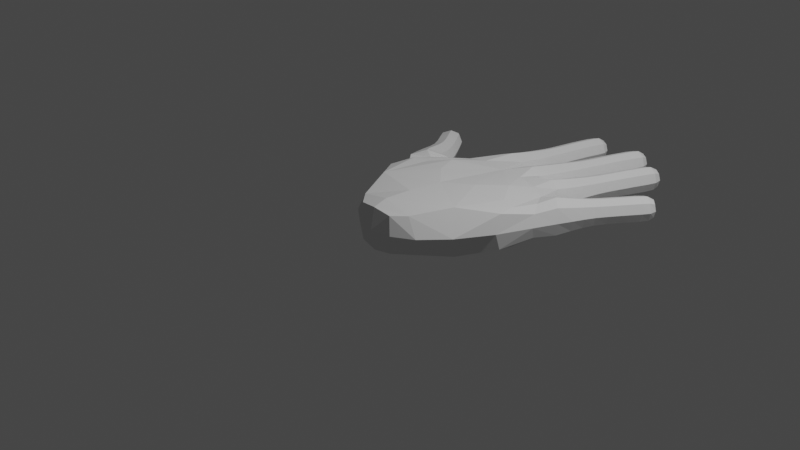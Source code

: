 # Source: ArmaturePreApply.blend  (saved by Blender 3.4.6; exported with 4.5.12 LTS)
import bpy
from mathutils import Matrix  # noqa: F401  (used for matrix-valued properties, if any)

bpy.ops.wm.read_factory_settings(use_empty=True)
scene = bpy.context.scene
scene.name = 'Scene'

# ---- collections
col_collection = bpy.data.collections.new('Collection'); scene.collection.children.link(col_collection)

# ---- world
world_world = bpy.data.worlds.new('World'); scene.world = world_world
world_world.use_nodes = True; world_world.node_tree.nodes.clear()
_N = world_world.node_tree.nodes; _L = world_world.node_tree.links
n0 = _N.new('ShaderNodeOutputWorld'); n0.name = 'World Output'; n0.location = (300, 300)
n1 = _N.new('ShaderNodeBackground'); n1.name = 'Background'; n1.location = (10, 300)
n1.inputs[0].default_value = (0.05088, 0.05088, 0.05088, 1.0)
_L.new(n1.outputs[0], n0.inputs[0])
n0.is_active_output = True
world_world.color = (0.05088, 0.05088, 0.05088)
world_world.use_sun_shadow = False
world_world.sun_shadow_jitter_overblur = 0.0

# ---- cameras
cam_camera = bpy.data.cameras.new('Camera')
cam_camera.clip_end = 100.0
cam_camera.ortho_scale = 7.314

# ---- lights
light_light = bpy.data.lights.new('Light', 'POINT')
light_light.transmission_factor = 0.0
light_light.energy = 1000.0
light_light.shadow_soft_size = 0.1
light_light.shadow_maximum_resolution = 0.006
light_light.use_absolute_resolution = True

# ---- meshes
me_cube_002 = bpy.data.meshes.new('Cube.002')
me_cube_002.from_pydata([(0.5853, 0.2033, -0.2852), (-0.5164, 0.2835, -0.2868), (-0.5149, 0.2672, 0.272), (0.5868, 0.187, 0.2704), (0.1995, -0.3203, -0.2082), (-0.2159, -0.295, -0.2082), (-0.2159, -0.295, 0.2082), (0.1995, -0.3203, 0.2082), (1.047, 0.862, -0.1296), (0.8444, 1.194, -0.2304), (0.8444, 1.194, 0.1471), (1.047, 0.862, 0.132), (1.323, 1.479, -0.1054), (1.146, 1.594, -0.1054), (1.146, 1.594, 0.1054), (1.323, 1.479, 0.1054), (1.469, 1.703, -0.1007), (1.303, 1.817, -0.1007), (1.303, 1.817, 0.1007), (1.469, 1.703, 0.1007), (1.667, 2.03, -0.0755), (1.543, 2.117, -0.0755), (1.543, 2.117, 0.0755), (1.667, 2.03, 0.0755), (0.5358, 1.446, -0.1922), (0.5358, 1.446, 0.1922), (0.7775, 2.012, -0.1054), (0.977, 1.944, -0.1054), (0.977, 1.944, 0.1054), (0.7775, 2.012, 0.1054), (0.9313, 2.414, -0.1007), (1.119, 2.34, -0.1007), (1.119, 2.34, 0.1007), (0.9313, 2.414, 0.1007), (1.101, 2.766, -0.0755), (1.241, 2.709, -0.0755), (1.241, 2.709, 0.0755), (1.101, 2.766, 0.0755), (0.1443, 1.402, -0.1654), (0.1443, 1.402, 0.1678), (0.4485, 2.285, -0.1037), (0.6474, 2.226, -0.1037), (0.6474, 2.226, 0.1037), (0.4485, 2.285, 0.1037), (0.5892, 2.709, -0.1007), (0.779, 2.642, -0.1007), (0.779, 2.642, 0.1007), (0.5892, 2.709, 0.1007), (0.7375, 3.032, -0.0755), (0.8786, 2.978, -0.0755), (0.8786, 2.978, 0.0755), (0.7375, 3.032, 0.0755), (-0.3413, 1.392, -0.1485), (-0.3413, 1.392, 0.1509), (-0.02292, 2.274, -0.1054), (0.1843, 2.237, -0.1054), (0.1843, 2.237, 0.1054), (-0.02292, 2.274, 0.1054), (0.06872, 2.687, -0.1007), (0.264, 2.638, -0.1007), (0.264, 2.638, 0.1007), (0.06872, 2.687, 0.1007), (0.1873, 3.015, -0.0755), (0.3323, 2.973, -0.0755), (0.3323, 2.973, 0.0755), (0.1873, 3.015, 0.0755), (-0.7982, 0.8289, -0.1336), (-0.5914, 1.233, -0.1604), (-0.559, 1.213, 0.25), (-0.7982, 0.8289, 0.136), (-0.9907, 1.496, -0.1054), (-0.7995, 1.583, -0.1054), (-0.7995, 1.583, 0.1054), (-0.9907, 1.496, 0.1054), (-1.207, 1.897, -0.0755), (-1.081, 1.98, -0.0755), (-1.081, 1.98, 0.0755), (-1.207, 1.897, 0.0755), (1.212, 1.256, -0.1304), (1.007, 1.4, -0.1304), (1.007, 1.4, 0.1304), (1.212, 1.256, 0.1304), (1.598, 1.887, -0.1007), (1.432, 2.002, -0.1007), (1.432, 2.002, 0.1007), (1.598, 1.887, 0.1007), (0.6693, 1.725, -0.1304), (0.9022, 1.645, -0.1304), (0.9022, 1.645, 0.1304), (0.6693, 1.725, 0.1304), (0.8573, 2.22, -0.1007), (1.046, 2.15, -0.1007), (1.046, 2.15, 0.1007), (0.8573, 2.22, 0.1007), (1.014, 2.619, -0.1007), (1.201, 2.544, -0.1007), (1.201, 2.544, 0.1007), (1.014, 2.619, 0.1007), (0.284, 1.799, -0.1405), (0.5416, 1.726, -0.1405), (0.5416, 1.726, 0.1405), (0.284, 1.799, 0.1405), (0.3684, 2.055, -0.1193), (0.5986, 1.992, -0.1193), (0.5986, 1.992, 0.1193), (0.3684, 2.055, 0.1193), (0.5195, 2.5, -0.1007), (0.711, 2.438, -0.1007), (0.711, 2.438, 0.1007), (0.5195, 2.5, 0.1007), (0.6606, 2.901, -0.1007), (0.8489, 2.83, -0.1007), (0.8489, 2.83, 0.1007), (0.6606, 2.901, 0.1007), (-0.1007, 1.96, -0.1304), (0.1501, 1.926, -0.1304), (0.1501, 1.926, 0.1304), (-0.1007, 1.96, 0.1304), (0.02461, 2.49, -0.1007), (0.2215, 2.448, -0.1007), (0.2215, 2.448, 0.1007), (0.02461, 2.49, 0.1007), (0.1219, 2.88, -0.1007), (0.3156, 2.825, -0.1007), (0.3156, 2.825, 0.1007), (0.1219, 2.88, 0.1007), (-0.9309, 1.259, -0.1304), (-0.697, 1.361, -0.1304), (-0.697, 1.361, 0.1304), (-0.9309, 1.259, 0.1304), (-1.116, 1.714, -0.1007), (-0.9455, 1.82, -0.1007), (-0.9455, 1.82, 0.1007), (-1.116, 1.714, 0.1007), (-0.8565, 0.9849, -0.1604), (-0.5914, 1.233, 0.1604), (-0.8565, 0.9849, 0.1604), (-0.6222, 1.049, -0.1819), (-0.8595, 0.7488, 0.001207), (1.612, 2.083, 0.09205), (-0.6222, 1.049, 0.1843), (-0.3128, 1.53, 0.001207), (-0.7434, 0.5792, 0.2002), (-0.4741, 0.8656, 0.2343), (-0.1777, 0.7758, 0.2667), (-0.1234, 1.423, 0.1842), (-0.724, 1.109, -0.2205), (-0.1234, 1.423, -0.1818), (-0.9062, 0.9385, -9.313e-10), (-0.1792, 0.7921, -0.2815), (-0.4726, 0.8816, -0.2694), (-0.7434, 0.5792, -0.1978), (-0.6583, 0.1443, 0.001207), (1.536, 2.136, 9.313e-10), (0.3487, 0.7418, 0.2607), (0.02143, 0.1278, 0.2859), (0.006811, 0.1245, -0.2874), (0.6975, 0.06498, 0.001207), (-0.724, 1.109, 0.2205), (1.612, 2.083, -0.09205), (0.4052, 1.377, 0.1739), (-0.5417, 1.279, 9.313e-10), (0.4052, 1.377, -0.1715), (-0.8261, 0.9324, -0.1075), (1.687, 2.03, 4.657e-10), (0.3472, 0.7581, -0.2754), (0.9035, 0.5206, -0.1971), (1.074, 0.8148, 0.001207), (-0.008803, -0.3301, -0.2367), (0.9035, 0.5206, 0.1995), (0.9679, 0.9894, 0.1787), (0.7475, 0.7383, 0.2276), (0.6632, 1.289, 0.1705), (-0.245, -0.3166, -1.863e-09), (0.6632, 1.289, -0.1681), (-0.008803, -0.3301, 0.2367), (0.749, 0.7543, -0.2627), (0.9679, 0.9894, -0.1763), (0.2274, -0.3436, 4.657e-10), (-0.4956, 1.294, 0.1109), (-0.8261, 0.9324, 0.1099), (-0.4956, 1.294, -0.1085), (1.09, 2.783, -4.657e-10), (1.176, 2.749, 0.09205), (1.261, 2.714, -8.149e-10), (1.176, 2.749, -0.09205), (0.726, 3.048, -4.657e-10), (0.812, 3.015, 0.09205), (0.8979, 2.983, -8.149e-10), (0.812, 3.015, -0.09205), (0.1744, 3.03, -4.657e-10), (0.2628, 3.004, 0.09205), (0.3512, 2.978, -8.149e-10), (0.2628, 3.004, -0.09205), (-1.229, 1.901, -4.657e-10), (-1.152, 1.951, 0.09205), (-1.075, 2.002, -8.149e-10), (-1.152, 1.951, -0.09205), (0.34, -0.1946, -0.2115), (-0.3435, -0.147, -0.2116), (-0.3435, -0.147, 0.214), (0.34, -0.1946, 0.2139), (1.143, 1.103, -0.1529), (0.9434, 1.294, -0.1547), (1.11, 1.328, -0.1793), (0.8755, 1.311, -2.328e-10), (0.9434, 1.294, 0.1547), (0.9687, 1.428, 0.0), (1.143, 1.103, 0.1529), (1.11, 1.328, 0.1793), (1.251, 1.229, 0.0), (1.266, 1.372, -0.1155), (1.073, 1.496, -0.1155), (1.235, 1.537, -0.1449), (1.073, 1.496, 0.1155), (1.113, 1.616, -1.222e-09), (1.266, 1.372, 0.1155), (1.235, 1.537, 0.1449), (1.356, 1.458, 1.222e-09), (1.394, 1.592, -0.1013), (1.226, 1.705, -0.1013), (1.386, 1.76, -0.1384), (1.226, 1.705, 0.1013), (1.272, 1.838, -1.222e-09), (1.394, 1.592, 0.1013), (1.386, 1.76, 0.1384), (1.5, 1.681, 1.222e-09), (1.536, 1.799, -0.1007), (1.371, 1.914, -0.1007), (1.515, 1.944, -0.1384), (1.371, 1.914, 0.1007), (1.401, 2.023, -1.222e-09), (1.536, 1.799, 0.1007), (1.515, 1.944, 0.1384), (1.628, 1.865, 1.222e-09), (1.65, 1.97, -0.09636), (1.492, 2.08, -0.09636), (1.492, 2.08, 0.09636), (1.65, 1.97, 0.09636), (0.6136, 1.56, -0.151), (0.7858, 1.685, -0.1793), (0.8537, 1.454, -0.1544), (0.9459, 1.63, 1.863e-09), (0.8537, 1.454, 0.1544), (0.7858, 1.685, 0.1793), (0.6136, 1.56, 0.151), (0.6257, 1.74, 0.0), (0.5412, 1.499, 1.63e-09), (0.7252, 1.88, -0.1155), (0.8772, 1.978, -0.1449), (0.9431, 1.808, -0.1155), (1.014, 1.932, -5.821e-10), (0.9431, 1.808, 0.1155), (0.8772, 1.978, 0.1449), (0.7252, 1.88, 0.1155), (0.7401, 2.025, 5.821e-10), (0.8204, 2.122, -0.1013), (0.9516, 2.185, -0.1384), (1.011, 2.054, -0.1013), (1.081, 2.137, -1.222e-09), (1.011, 2.054, 0.1013), (0.9516, 2.185, 0.1384), (0.8204, 2.122, 0.1013), (0.822, 2.233, 1.222e-09), (0.8935, 2.316, -0.1007), (1.025, 2.377, -0.1384), (1.081, 2.244, -0.1007), (1.154, 2.326, -1.222e-09), (1.081, 2.244, 0.1007), (1.025, 2.377, 0.1384), (0.8935, 2.316, 0.1007), (0.8962, 2.427, 1.222e-09), (0.9719, 2.515, -0.1007), (1.108, 2.581, -0.1384), (1.159, 2.441, -0.1007), (1.236, 2.529, -1.222e-09), (1.159, 2.441, 0.1007), (1.108, 2.581, 0.1384), (0.9719, 2.515, 0.1007), (0.9792, 2.633, 1.222e-09), (1.058, 2.715, -0.09636), (1.236, 2.642, -0.09636), (1.236, 2.642, 0.09636), (1.058, 2.715, 0.09636), (0.2428, 1.648, -0.1619), (0.4128, 1.763, -0.1932), (0.5083, 1.578, -0.1563), (0.5899, 1.712, 0.0), (0.5083, 1.578, 0.1563), (0.4128, 1.763, 0.1932), (0.2428, 1.648, 0.1619), (0.2357, 1.813, -1.863e-09), (0.1681, 1.605, -9.313e-10), (0.3256, 1.932, -0.1293), (0.4835, 2.024, -0.1641), (0.5736, 1.865, -0.1293), (0.6418, 1.98, 9.895e-10), (0.5736, 1.865, 0.1293), (0.4835, 2.024, 0.1641), (0.3256, 1.932, 0.1293), (0.3253, 2.067, -9.895e-10), (0.4097, 2.172, -0.1103), (0.5479, 2.255, -0.1426), (0.6219, 2.112, -0.1103), (0.6847, 2.215, -1.513e-09), (0.6219, 2.112, 0.1103), (0.5479, 2.255, 0.1426), (0.4097, 2.172, 0.1103), (0.4112, 2.296, 1.513e-09), (0.4847, 2.394, -0.1011), (0.6153, 2.469, -0.1384), (0.6777, 2.334, -0.1011), (0.7469, 2.427, -1.222e-09), (0.6777, 2.334, 0.1011), (0.6153, 2.469, 0.1384), (0.4847, 2.394, 0.1011), (0.4836, 2.512, 1.222e-09), (0.5542, 2.606, -0.1007), (0.6841, 2.676, -0.1384), (0.7449, 2.542, -0.1007), (0.8146, 2.63, -1.222e-09), (0.7449, 2.542, 0.1007), (0.6841, 2.676, 0.1384), (0.5542, 2.606, 0.1007), (0.5536, 2.722, 1.222e-09), (0.6248, 2.807, -0.1007), (0.7547, 2.866, -0.1384), (0.8137, 2.738, -0.1007), (0.8842, 2.817, -1.222e-09), (0.8137, 2.738, 0.1007), (0.7547, 2.866, 0.1384), (0.6248, 2.807, 0.1007), (0.6252, 2.915, 1.222e-09), (0.698, 2.987, -0.09636), (0.8781, 2.919, -0.09636), (0.8781, 2.919, 0.09636), (0.698, 2.987, 0.09636), (-0.1652, 1.744, -0.1551), (0.02468, 1.943, -0.1793), (0.1227, 1.724, -0.1569), (0.1971, 1.919, 1.863e-09), (0.1227, 1.724, 0.1569), (0.02468, 1.943, 0.1793), (-0.1652, 1.744, 0.1551), (-0.1478, 1.966, 0.0), (-0.05715, 2.133, -0.1155), (0.08071, 2.255, -0.1449), (0.1698, 2.095, -0.1155), (0.2232, 2.229, -5.821e-10), (0.1698, 2.095, 0.1155), (0.08071, 2.255, 0.1449), (-0.05715, 2.133, 0.1155), (-0.06178, 2.281, 5.821e-10), (0.003057, 2.389, -0.1013), (0.1231, 2.469, -0.1384), (0.2017, 2.35, -0.1013), (0.2584, 2.44, -1.222e-09), (0.2017, 2.35, 0.1013), (0.1231, 2.469, 0.1384), (0.003057, 2.389, 0.1013), (-0.0123, 2.498, 1.222e-09), (0.04578, 2.589, -0.1007), (0.1664, 2.663, -0.1384), (0.2419, 2.544, -0.1007), (0.3006, 2.629, -1.222e-09), (0.2419, 2.544, 0.1007), (0.1664, 2.663, 0.1384), (0.04578, 2.589, 0.1007), (0.0321, 2.696, 1.222e-09), (0.09451, 2.784, -0.1007), (0.2188, 2.852, -0.1384), (0.2889, 2.732, -0.1007), (0.3519, 2.814, -1.222e-09), (0.2889, 2.732, 0.1007), (0.2188, 2.852, 0.1384), (0.09451, 2.784, 0.1007), (0.0856, 2.89, 1.222e-09), (0.1518, 2.967, -0.09636), (0.337, 2.914, -0.09636), (0.337, 2.914, 0.09636), (0.1518, 2.967, 0.09636), (-0.8946, 1.105, -0.1472), (-0.8139, 1.31, -0.1793), (-0.6527, 1.266, -0.1472), (-0.6531, 1.38, -2.212e-09), (-0.6527, 1.266, 0.1472), (-0.8139, 1.31, 0.1793), (-0.8946, 1.105, 0.1472), (-0.9747, 1.24, 2.212e-09), (-0.9576, 1.387, -0.1155), (-0.8951, 1.539, -0.1449), (-0.7432, 1.47, -0.1155), (-0.7637, 1.599, -5.821e-10), (-0.7432, 1.47, 0.1155), (-0.8951, 1.539, 0.1449), (-0.9576, 1.387, 0.1155), (-1.027, 1.48, 5.821e-10), (-1.046, 1.603, -0.1013), (-1.031, 1.767, -0.1384), (-0.8691, 1.701, -0.1013), (-0.9135, 1.839, -1.222e-09), (-0.8691, 1.701, 0.1013), (-1.031, 1.767, 0.1384), (-1.046, 1.603, 0.1013), (-1.148, 1.694, 1.222e-09), (-1.182, 1.822, -0.09636), (-1.021, 1.927, -0.09636), (-1.021, 1.927, 0.09636), (-1.182, 1.822, 0.09636), (-0.005578, -0.1769, -0.263), (-1.169, 1.978, 3.376e-09), (-0.6307, 0.8257, 0.2443), (-0.2773, 1.038, 0.2598), (0.9103, 1.335, 0.0), (1.044, 1.195, -0.2097), (-0.2773, 1.038, -0.2573), (-0.6307, 0.8257, -0.2419), (0.2691, 3.026, 3.376e-09), (0.8201, 3.037, 3.376e-09), (0.05839, 0.5261, 0.2642), (0.4561, -0.2098, 0.001207), (-0.002585, -0.1771, 0.2857), (1.185, 2.773, 3.376e-09), (-0.4611, -0.1482, 0.001207), (1.626, 2.103, -3.376e-09), (-0.437, 1.365, 0.001207), (0.04377, 0.5228, -0.2658), (-0.6647, 1.108, 0.1503), (-0.8856, 0.8677, 0.001207), (0.8874, 0.7032, 0.2047), (-0.6647, 1.108, -0.1479), (0.5544, 1.031, 0.234), (0.5544, 1.031, -0.2316), (-0.01006, -0.3773, 3.492e-09), (0.8889, 0.7192, -0.2398), (-0.7966, 0.4788, 0.001207), (0.917, 0.4431, 0.001207), (1.044, 1.195, 0.2097), (1.18, 1.069, 0.0), (1.17, 1.434, -0.1589), (1.037, 1.52, -1.084e-09), (1.17, 1.434, 0.1589), (1.303, 1.349, 1.084e-09), (1.31, 1.649, -0.1392), (1.194, 1.726, -1.084e-09), (1.31, 1.649, 0.1392), (1.426, 1.571, 1.084e-09), (1.454, 1.857, -0.1384), (1.34, 1.936, -1.084e-09), (1.454, 1.857, 0.1384), (1.567, 1.778, 1.084e-09), (1.572, 2.026, -0.1326), (1.463, 2.102, -3.492e-10), (1.572, 2.026, 0.1326), (1.681, 1.95, 3.492e-10), (0.7312, 1.502, -0.2081), (0.8977, 1.447, 1.863e-09), (0.7312, 1.502, 0.2081), (0.5739, 1.582, -4.889e-09), (0.8342, 1.844, -0.1589), (0.9839, 1.795, 4.22e-10), (0.8342, 1.844, 0.1589), (0.6844, 1.893, -4.22e-10), (0.9157, 2.088, -0.1392), (1.047, 2.041, -1.004e-09), (0.9157, 2.088, 0.1392), (0.7846, 2.135, 1.004e-09), (0.9875, 2.28, -0.1384), (1.117, 2.23, -1.084e-09), (0.9875, 2.28, 0.1384), (0.8583, 2.329, 1.084e-09), (1.065, 2.478, -0.1384), (1.194, 2.427, -1.084e-09), (1.065, 2.478, 0.1384), (0.9369, 2.529, 1.084e-09), (1.148, 2.68, -0.1326), (1.27, 2.63, 0.0), (1.148, 2.68, 0.1326), (1.025, 2.73, 0.0), (0.3804, 1.606, -0.2161), (0.5525, 1.571, 1.63e-09), (0.3804, 1.606, 0.2161), (0.1977, 1.676, 3.027e-09), (0.4496, 1.898, -0.1778), (0.6202, 1.852, -2.765e-10), (0.4496, 1.898, 0.1778), (0.2791, 1.945, 2.765e-10), (0.5158, 2.142, -0.1516), (0.6616, 2.101, -1.506e-09), (0.5158, 2.142, 0.1516), (0.3699, 2.184, 1.506e-09), (0.5812, 2.364, -0.1389), (0.7139, 2.322, -1.004e-09), (0.5812, 2.364, 0.1389), (0.4485, 2.405, 1.004e-09), (0.6495, 2.574, -0.1384), (0.7806, 2.53, -1.084e-09), (0.6495, 2.574, 0.1384), (0.5184, 2.619, 1.084e-09), (0.7193, 2.772, -0.1384), (0.8492, 2.725, -1.084e-09), (0.7193, 2.772, 0.1384), (0.5893, 2.82, 1.084e-09), (0.7884, 2.954, -0.1326), (0.9123, 2.907, 0.0), (0.7884, 2.954, 0.1326), (0.6646, 3.001, 0.0), (-0.02374, 1.732, -0.2108), (0.1734, 1.733, 3.725e-09), (-0.02374, 1.732, 0.2108), (-0.2113, 1.757, -2.794e-09), (0.05633, 2.114, -0.1589), (0.2124, 2.088, 4.22e-10), (0.05633, 2.114, 0.1589), (-0.0997, 2.14, -4.22e-10), (0.1024, 2.37, -0.1392), (0.239, 2.343, -1.004e-09), (0.1024, 2.37, 0.1392), (-0.03419, 2.397, 1.004e-09), (0.1439, 2.566, -0.1384), (0.2787, 2.535, -1.084e-09), (0.1439, 2.566, 0.1384), (0.009006, 2.597, 1.084e-09), (0.1917, 2.758, -0.1384), (0.3253, 2.722, -1.084e-09), (0.1917, 2.758, 0.1384), (0.05807, 2.794, 1.084e-09), (0.2447, 2.942, -0.1326), (0.3721, 2.905, 0.0), (0.2447, 2.942, 0.1326), (0.1173, 2.978, 0.0), (-0.7736, 1.186, -0.2023), (-0.6073, 1.296, 2.285e-09), (-0.7736, 1.186, 0.2023), (-0.94, 1.075, -2.285e-09), (-0.8504, 1.428, -0.1589), (-0.703, 1.485, 4.22e-10), (-0.8504, 1.428, 0.1589), (-0.9978, 1.372, -4.22e-10), (-0.9576, 1.652, -0.1392), (-0.8359, 1.719, -1.004e-09), (-0.9576, 1.652, 0.1392), (-1.079, 1.585, 1.004e-09), (-1.102, 1.875, -0.1326), (-0.9911, 1.948, 0.0), (-1.102, 1.875, 0.1326), (-1.213, 1.803, 0.0)], [], [(4, 168, 409, 198), (168, 5, 199, 409), (409, 199, 1, 156), (198, 409, 156, 0), (77, 195, 410, 194), (195, 76, 196, 410), (410, 196, 75, 197), (194, 410, 197, 74), (69, 142, 411, 140), (2, 143, 411, 142), (53, 140, 411, 143), (2, 144, 412, 143), (39, 145, 412, 144), (53, 143, 412, 145), (9, 205, 413, 203), (205, 10, 206, 413), (413, 206, 80, 207), (203, 413, 207, 79), (8, 177, 414, 202), (177, 9, 203, 414), (414, 203, 79, 204), (202, 414, 204, 78), (38, 149, 415, 147), (1, 150, 415, 149), (52, 147, 415, 150), (1, 151, 416, 150), (66, 137, 416, 151), (52, 150, 416, 137), (65, 191, 417, 190), (191, 64, 192, 417), (417, 192, 63, 193), (190, 417, 193, 62), (51, 187, 418, 186), (187, 50, 188, 418), (418, 188, 49, 189), (186, 418, 189, 48), (3, 154, 419, 155), (39, 144, 419, 154), (2, 155, 419, 144), (7, 178, 420, 201), (178, 4, 198, 420), (420, 198, 0, 157), (201, 420, 157, 3), (6, 175, 421, 200), (175, 7, 201, 421), (421, 201, 3, 155), (200, 421, 155, 2), (37, 183, 422, 182), (183, 36, 184, 422), (422, 184, 35, 185), (182, 422, 185, 34), (5, 173, 423, 199), (173, 6, 200, 423), (423, 200, 2, 152), (199, 423, 152, 1), (20, 159, 424, 164), (159, 21, 153, 424), (424, 153, 22, 139), (164, 424, 139, 23), (52, 181, 425, 141), (181, 67, 161, 425), (425, 161, 135, 179), (141, 425, 179, 53), (0, 156, 426, 165), (1, 149, 426, 156), (38, 165, 426, 149), (53, 179, 427, 140), (179, 135, 158, 427), (427, 158, 136, 180), (140, 427, 180, 69), (69, 180, 428, 138), (180, 136, 148, 428), (428, 148, 134, 163), (138, 428, 163, 66), (11, 170, 429, 169), (10, 171, 429, 170), (3, 169, 429, 171), (66, 163, 430, 137), (163, 134, 146, 430), (430, 146, 67, 181), (137, 430, 181, 52), (10, 172, 431, 171), (172, 25, 160, 431), (431, 160, 39, 154), (171, 431, 154, 3), (9, 176, 432, 174), (176, 0, 165, 432), (432, 165, 38, 162), (174, 432, 162, 24), (7, 175, 433, 178), (175, 6, 173, 433), (433, 173, 5, 168), (178, 433, 168, 4), (9, 177, 434, 176), (8, 166, 434, 177), (0, 176, 434, 166), (66, 151, 435, 138), (151, 1, 152, 435), (435, 152, 2, 142), (138, 435, 142, 69), (0, 166, 436, 157), (166, 8, 167, 436), (436, 167, 11, 169), (157, 436, 169, 3), (10, 170, 437, 206), (170, 11, 208, 437), (437, 208, 81, 209), (206, 437, 209, 80), (11, 167, 438, 208), (167, 8, 202, 438), (438, 202, 78, 210), (208, 438, 210, 81), (78, 204, 439, 211), (204, 79, 212, 439), (439, 212, 13, 213), (211, 439, 213, 12), (79, 207, 440, 212), (207, 80, 214, 440), (440, 214, 14, 215), (212, 440, 215, 13), (80, 209, 441, 214), (209, 81, 216, 441), (441, 216, 15, 217), (214, 441, 217, 14), (81, 210, 442, 216), (210, 78, 211, 442), (442, 211, 12, 218), (216, 442, 218, 15), (12, 213, 443, 219), (213, 13, 220, 443), (443, 220, 17, 221), (219, 443, 221, 16), (13, 215, 444, 220), (215, 14, 222, 444), (444, 222, 18, 223), (220, 444, 223, 17), (14, 217, 445, 222), (217, 15, 224, 445), (445, 224, 19, 225), (222, 445, 225, 18), (15, 218, 446, 224), (218, 12, 219, 446), (446, 219, 16, 226), (224, 446, 226, 19), (16, 221, 447, 227), (221, 17, 228, 447), (447, 228, 83, 229), (227, 447, 229, 82), (17, 223, 448, 228), (223, 18, 230, 448), (448, 230, 84, 231), (228, 448, 231, 83), (18, 225, 449, 230), (225, 19, 232, 449), (449, 232, 85, 233), (230, 449, 233, 84), (19, 226, 450, 232), (226, 16, 227, 450), (450, 227, 82, 234), (232, 450, 234, 85), (82, 229, 451, 235), (229, 83, 236, 451), (451, 236, 21, 159), (235, 451, 159, 20), (83, 231, 452, 236), (231, 84, 237, 452), (452, 237, 22, 153), (236, 452, 153, 21), (84, 233, 453, 237), (233, 85, 238, 453), (453, 238, 23, 139), (237, 453, 139, 22), (85, 234, 454, 238), (234, 82, 235, 454), (454, 235, 20, 164), (238, 454, 164, 23), (86, 240, 455, 239), (240, 87, 241, 455), (455, 241, 9, 174), (239, 455, 174, 24), (87, 242, 456, 241), (242, 88, 243, 456), (456, 243, 10, 205), (241, 456, 205, 9), (88, 244, 457, 243), (244, 89, 245, 457), (457, 245, 25, 172), (243, 457, 172, 10), (89, 246, 458, 245), (246, 86, 239, 458), (458, 239, 24, 247), (245, 458, 247, 25), (26, 249, 459, 248), (249, 27, 250, 459), (459, 250, 87, 240), (248, 459, 240, 86), (27, 251, 460, 250), (251, 28, 252, 460), (460, 252, 88, 242), (250, 460, 242, 87), (28, 253, 461, 252), (253, 29, 254, 461), (461, 254, 89, 244), (252, 461, 244, 88), (29, 255, 462, 254), (255, 26, 248, 462), (462, 248, 86, 246), (254, 462, 246, 89), (90, 257, 463, 256), (257, 91, 258, 463), (463, 258, 27, 249), (256, 463, 249, 26), (91, 259, 464, 258), (259, 92, 260, 464), (464, 260, 28, 251), (258, 464, 251, 27), (92, 261, 465, 260), (261, 93, 262, 465), (465, 262, 29, 253), (260, 465, 253, 28), (93, 263, 466, 262), (263, 90, 256, 466), (466, 256, 26, 255), (262, 466, 255, 29), (30, 265, 467, 264), (265, 31, 266, 467), (467, 266, 91, 257), (264, 467, 257, 90), (31, 267, 468, 266), (267, 32, 268, 468), (468, 268, 92, 259), (266, 468, 259, 91), (32, 269, 469, 268), (269, 33, 270, 469), (469, 270, 93, 261), (268, 469, 261, 92), (33, 271, 470, 270), (271, 30, 264, 470), (470, 264, 90, 263), (270, 470, 263, 93), (94, 273, 471, 272), (273, 95, 274, 471), (471, 274, 31, 265), (272, 471, 265, 30), (95, 275, 472, 274), (275, 96, 276, 472), (472, 276, 32, 267), (274, 472, 267, 31), (96, 277, 473, 276), (277, 97, 278, 473), (473, 278, 33, 269), (276, 473, 269, 32), (97, 279, 474, 278), (279, 94, 272, 474), (474, 272, 30, 271), (278, 474, 271, 33), (34, 185, 475, 280), (185, 35, 281, 475), (475, 281, 95, 273), (280, 475, 273, 94), (35, 184, 476, 281), (184, 36, 282, 476), (476, 282, 96, 275), (281, 476, 275, 95), (36, 183, 477, 282), (183, 37, 283, 477), (477, 283, 97, 277), (282, 477, 277, 96), (37, 182, 478, 283), (182, 34, 280, 478), (478, 280, 94, 279), (283, 478, 279, 97), (98, 285, 479, 284), (285, 99, 286, 479), (479, 286, 24, 162), (284, 479, 162, 38), (99, 287, 480, 286), (287, 100, 288, 480), (480, 288, 25, 247), (286, 480, 247, 24), (100, 289, 481, 288), (289, 101, 290, 481), (481, 290, 39, 160), (288, 481, 160, 25), (101, 291, 482, 290), (291, 98, 284, 482), (482, 284, 38, 292), (290, 482, 292, 39), (102, 294, 483, 293), (294, 103, 295, 483), (483, 295, 99, 285), (293, 483, 285, 98), (103, 296, 484, 295), (296, 104, 297, 484), (484, 297, 100, 287), (295, 484, 287, 99), (104, 298, 485, 297), (298, 105, 299, 485), (485, 299, 101, 289), (297, 485, 289, 100), (105, 300, 486, 299), (300, 102, 293, 486), (486, 293, 98, 291), (299, 486, 291, 101), (40, 302, 487, 301), (302, 41, 303, 487), (487, 303, 103, 294), (301, 487, 294, 102), (41, 304, 488, 303), (304, 42, 305, 488), (488, 305, 104, 296), (303, 488, 296, 103), (42, 306, 489, 305), (306, 43, 307, 489), (489, 307, 105, 298), (305, 489, 298, 104), (43, 308, 490, 307), (308, 40, 301, 490), (490, 301, 102, 300), (307, 490, 300, 105), (106, 310, 491, 309), (310, 107, 311, 491), (491, 311, 41, 302), (309, 491, 302, 40), (107, 312, 492, 311), (312, 108, 313, 492), (492, 313, 42, 304), (311, 492, 304, 41), (108, 314, 493, 313), (314, 109, 315, 493), (493, 315, 43, 306), (313, 493, 306, 42), (109, 316, 494, 315), (316, 106, 309, 494), (494, 309, 40, 308), (315, 494, 308, 43), (44, 318, 495, 317), (318, 45, 319, 495), (495, 319, 107, 310), (317, 495, 310, 106), (45, 320, 496, 319), (320, 46, 321, 496), (496, 321, 108, 312), (319, 496, 312, 107), (46, 322, 497, 321), (322, 47, 323, 497), (497, 323, 109, 314), (321, 497, 314, 108), (47, 324, 498, 323), (324, 44, 317, 498), (498, 317, 106, 316), (323, 498, 316, 109), (110, 326, 499, 325), (326, 111, 327, 499), (499, 327, 45, 318), (325, 499, 318, 44), (111, 328, 500, 327), (328, 112, 329, 500), (500, 329, 46, 320), (327, 500, 320, 45), (112, 330, 501, 329), (330, 113, 331, 501), (501, 331, 47, 322), (329, 501, 322, 46), (113, 332, 502, 331), (332, 110, 325, 502), (502, 325, 44, 324), (331, 502, 324, 47), (48, 189, 503, 333), (189, 49, 334, 503), (503, 334, 111, 326), (333, 503, 326, 110), (49, 188, 504, 334), (188, 50, 335, 504), (504, 335, 112, 328), (334, 504, 328, 111), (50, 187, 505, 335), (187, 51, 336, 505), (505, 336, 113, 330), (335, 505, 330, 112), (51, 186, 506, 336), (186, 48, 333, 506), (506, 333, 110, 332), (336, 506, 332, 113), (114, 338, 507, 337), (338, 115, 339, 507), (507, 339, 38, 147), (337, 507, 147, 52), (115, 340, 508, 339), (340, 116, 341, 508), (508, 341, 39, 292), (339, 508, 292, 38), (116, 342, 509, 341), (342, 117, 343, 509), (509, 343, 53, 145), (341, 509, 145, 39), (117, 344, 510, 343), (344, 114, 337, 510), (510, 337, 52, 141), (343, 510, 141, 53), (54, 346, 511, 345), (346, 55, 347, 511), (511, 347, 115, 338), (345, 511, 338, 114), (55, 348, 512, 347), (348, 56, 349, 512), (512, 349, 116, 340), (347, 512, 340, 115), (56, 350, 513, 349), (350, 57, 351, 513), (513, 351, 117, 342), (349, 513, 342, 116), (57, 352, 514, 351), (352, 54, 345, 514), (514, 345, 114, 344), (351, 514, 344, 117), (118, 354, 515, 353), (354, 119, 355, 515), (515, 355, 55, 346), (353, 515, 346, 54), (119, 356, 516, 355), (356, 120, 357, 516), (516, 357, 56, 348), (355, 516, 348, 55), (120, 358, 517, 357), (358, 121, 359, 517), (517, 359, 57, 350), (357, 517, 350, 56), (121, 360, 518, 359), (360, 118, 353, 518), (518, 353, 54, 352), (359, 518, 352, 57), (58, 362, 519, 361), (362, 59, 363, 519), (519, 363, 119, 354), (361, 519, 354, 118), (59, 364, 520, 363), (364, 60, 365, 520), (520, 365, 120, 356), (363, 520, 356, 119), (60, 366, 521, 365), (366, 61, 367, 521), (521, 367, 121, 358), (365, 521, 358, 120), (61, 368, 522, 367), (368, 58, 361, 522), (522, 361, 118, 360), (367, 522, 360, 121), (122, 370, 523, 369), (370, 123, 371, 523), (523, 371, 59, 362), (369, 523, 362, 58), (123, 372, 524, 371), (372, 124, 373, 524), (524, 373, 60, 364), (371, 524, 364, 59), (124, 374, 525, 373), (374, 125, 375, 525), (525, 375, 61, 366), (373, 525, 366, 60), (125, 376, 526, 375), (376, 122, 369, 526), (526, 369, 58, 368), (375, 526, 368, 61), (62, 193, 527, 377), (193, 63, 378, 527), (527, 378, 123, 370), (377, 527, 370, 122), (63, 192, 528, 378), (192, 64, 379, 528), (528, 379, 124, 372), (378, 528, 372, 123), (64, 191, 529, 379), (191, 65, 380, 529), (529, 380, 125, 374), (379, 529, 374, 124), (65, 190, 530, 380), (190, 62, 377, 530), (530, 377, 122, 376), (380, 530, 376, 125), (126, 382, 531, 381), (382, 127, 383, 531), (531, 383, 67, 146), (381, 531, 146, 134), (127, 384, 532, 383), (384, 128, 385, 532), (532, 385, 135, 161), (383, 532, 161, 67), (128, 386, 533, 385), (386, 129, 387, 533), (533, 387, 136, 158), (385, 533, 158, 135), (129, 388, 534, 387), (388, 126, 381, 534), (534, 381, 134, 148), (387, 534, 148, 136), (70, 390, 535, 389), (390, 71, 391, 535), (535, 391, 127, 382), (389, 535, 382, 126), (71, 392, 536, 391), (392, 72, 393, 536), (536, 393, 128, 384), (391, 536, 384, 127), (72, 394, 537, 393), (394, 73, 395, 537), (537, 395, 129, 386), (393, 537, 386, 128), (73, 396, 538, 395), (396, 70, 389, 538), (538, 389, 126, 388), (395, 538, 388, 129), (130, 398, 539, 397), (398, 131, 399, 539), (539, 399, 71, 390), (397, 539, 390, 70), (131, 400, 540, 399), (400, 132, 401, 540), (540, 401, 72, 392), (399, 540, 392, 71), (132, 402, 541, 401), (402, 133, 403, 541), (541, 403, 73, 394), (401, 541, 394, 72), (133, 404, 542, 403), (404, 130, 397, 542), (542, 397, 70, 396), (403, 542, 396, 73), (74, 197, 543, 405), (197, 75, 406, 543), (543, 406, 131, 398), (405, 543, 398, 130), (75, 196, 544, 406), (196, 76, 407, 544), (544, 407, 132, 400), (406, 544, 400, 131), (76, 195, 545, 407), (195, 77, 408, 545), (545, 408, 133, 402), (407, 545, 402, 132), (77, 194, 546, 408), (194, 74, 405, 546), (546, 405, 130, 404), (408, 546, 404, 133)])
me_cube_002.update()
arm_wrist = bpy.data.armatures.new('Wrist')  # bones are not reproduced

# ---- objects
ob_light = bpy.data.objects.new('Light', light_light)
ob_camera = bpy.data.objects.new('Camera', cam_camera)
ob_empty = bpy.data.objects.new('Empty', None)
ob_cube = bpy.data.objects.new('Cube', me_cube_002)
ob_wrist = bpy.data.objects.new('Wrist', arm_wrist)

# ---- transforms, parenting, visibility, modifiers, constraints
ob_light.location = (4.076, 1.005, 5.904)
ob_light.rotation_euler = (0.6503, 0.05522, 1.866)
ob_light.lock_rotations_4d = False
ob_light.empty_display_type = 'ARROWS'
ob_light.color = (0.0, 0.0, 0.0, 0.0)
ob_light.lineart.crease_threshold = 0.0
ob_camera.location = (7.359, -6.926, 4.958)
ob_camera.rotation_euler = (1.109, 0.0, 0.8149)
ob_camera.lock_rotations_4d = False
ob_camera.empty_display_type = 'ARROWS'
ob_camera.color = (0.0, 0.0, 0.0, 0.0)
ob_camera.display_type = 'WIRE'
ob_camera.lineart.crease_threshold = 0.0
ob_empty.location = (0.23, 1.32, 0.0)
ob_empty.rotation_euler = (0.04887, 5.131e-08, -2.223e-07)
ob_empty.empty_display_type = 'IMAGE'
ob_empty.empty_display_size = 5.0
ob_empty.empty_image_depth = 'BACK'
ob_empty.empty_image_side = 'FRONT'
ob_cube.location = (0.0, 0.0, 0.0)
ob_wrist.location = (0.0, 0.0, 0.0)

# ---- collection membership
col_collection.objects.link(ob_light)
col_collection.objects.link(ob_camera)
col_collection.objects.link(ob_empty)
col_collection.objects.link(ob_cube)
col_collection.objects.link(ob_wrist)

# ---- scene / render settings (as saved in the file)
scene.camera = ob_camera
scene.frame_start = 1; scene.frame_end = 250; scene.frame_set(1)
scene.render.engine = 'BLENDER_EEVEE_NEXT'
scene.cycles.sampling_pattern = 'TABULATED_SOBOL'
scene.cycles.use_light_tree = False
scene.view_settings.view_transform = 'Filmic'
bpy.context.view_layer.update()

